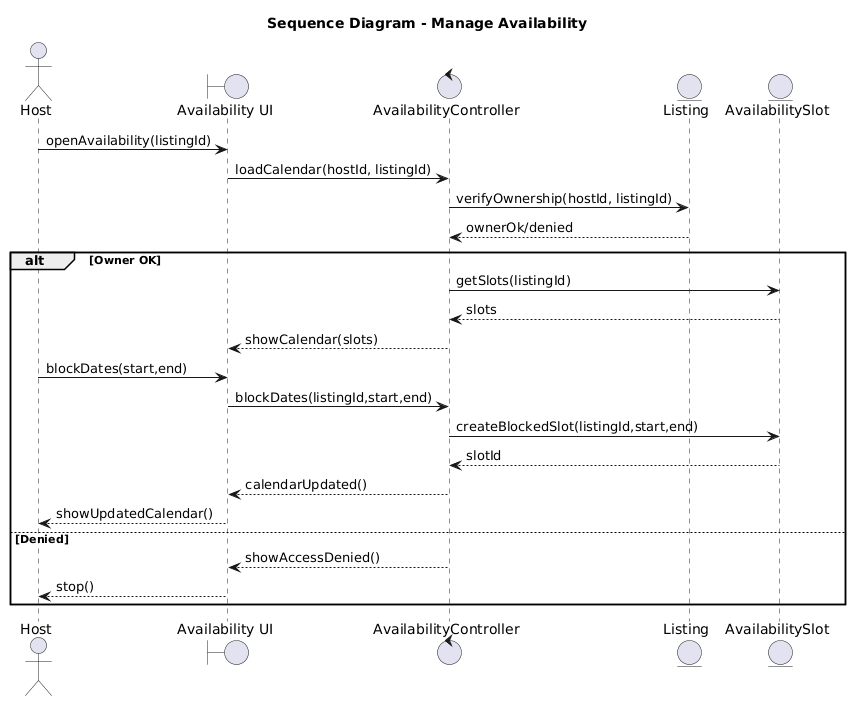

The diagram above was rendered by PlantUML. Its source (embedded in the PNG):
@startuml
title Sequence Diagram - Manage Availability

actor Host
boundary "Availability UI" as UI
control "AvailabilityController" as AC
entity "Listing" as Listing
entity "AvailabilitySlot" as Slot

Host -> UI : openAvailability(listingId)
UI -> AC : loadCalendar(hostId, listingId)

AC -> Listing : verifyOwnership(hostId, listingId)
Listing --> AC : ownerOk/denied

alt Owner OK
  AC -> Slot : getSlots(listingId)
  Slot --> AC : slots
  AC --> UI : showCalendar(slots)

  Host -> UI : blockDates(start,end)
  UI -> AC : blockDates(listingId,start,end)
  AC -> Slot : createBlockedSlot(listingId,start,end)
  Slot --> AC : slotId
  AC --> UI : calendarUpdated()
  UI --> Host : showUpdatedCalendar()
else Denied
  AC --> UI : showAccessDenied()
  UI --> Host : stop()
end
@enduml